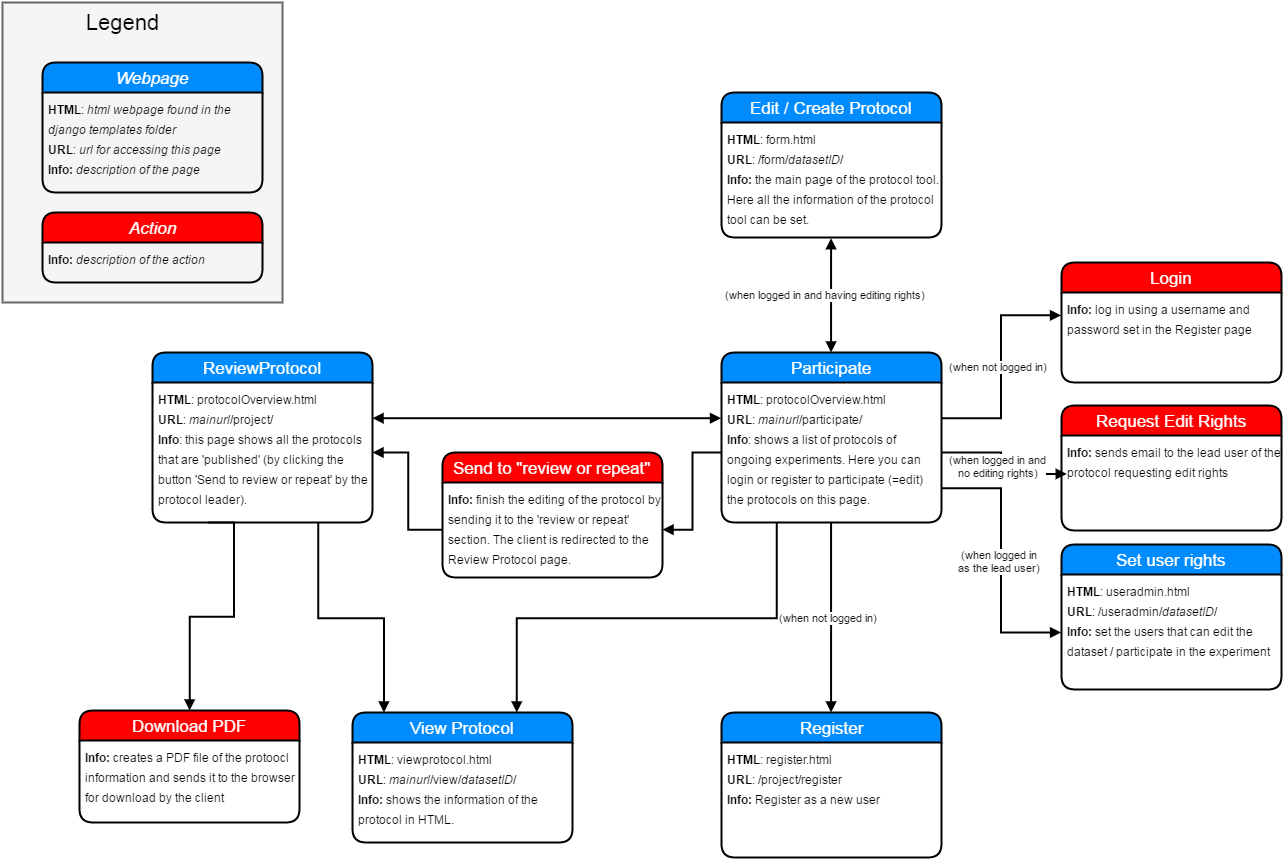

The diagram above was exported from draw.io. Its source (the exported page's mxGraphModel, read from the mxfile embedded in the PNG):
<mxGraphModel dx="2320" dy="1900" grid="1" gridSize="10" guides="1" tooltips="1" connect="1" arrows="1" fold="1" page="1" pageScale="1" pageWidth="826" pageHeight="1169" background="#ffffff" math="0" shadow="0">
  <root>
    <mxCell id="0" />
    <mxCell id="1" parent="0" />
    <mxCell id="67" value="" style="whiteSpace=wrap;html=1;strokeColor=#666666;strokeWidth=2;fillColor=#f5f5f5;" vertex="1" parent="1">
      <mxGeometry x="-40" y="-190" width="280" height="300" as="geometry" />
    </mxCell>
    <mxCell id="9" value="ReviewProtocol" style="swimlane;html=1;childLayout=stackLayout;horizontal=1;startSize=30;horizontalStack=0;fillColor=#008cff;fontColor=#FFFFFF;rounded=1;fontSize=17;fontStyle=0;strokeWidth=2;resizeParent=0;resizeLast=1;shadow=0;dashed=0;align=center;" vertex="1" parent="1">
      <mxGeometry x="110" y="160" width="220" height="170" as="geometry" />
    </mxCell>
    <mxCell id="10" value="&lt;font style=&quot;font-size: 12px&quot;&gt;&lt;b&gt;HTML&lt;/b&gt;: protocolOverview.html&lt;/font&gt;&lt;div&gt;&lt;font style=&quot;font-size: 12px&quot;&gt;&lt;b&gt;URL&lt;/b&gt;: &lt;i&gt;mainurl&lt;/i&gt;/project/&lt;/font&gt;&lt;/div&gt;&lt;div&gt;&lt;span style=&quot;font-size: 12px&quot;&gt;&lt;b&gt;Info&lt;/b&gt;: this page shows all the protocols that are 'published' (by clicking the button 'Send to review or repeat' by the protocol leader).&amp;nbsp;&lt;/span&gt;&lt;/div&gt;" style="whiteSpace=wrap;html=1;align=left;strokeColor=none;fillColor=none;spacingLeft=4;fontSize=17;verticalAlign=top;resizable=0;rotatable=0;part=1;" vertex="1" parent="9">
      <mxGeometry y="30" width="220" height="140" as="geometry" />
    </mxCell>
    <mxCell id="74" value="(when logged in and having editing rights)" style="edgeStyle=orthogonalEdgeStyle;rounded=0;html=1;exitX=0.5;exitY=0;entryX=0.5;entryY=1;startArrow=block;startFill=1;endArrow=block;endFill=1;jettySize=auto;orthogonalLoop=1;strokeWidth=2;" edge="1" parent="1" source="11" target="64">
      <mxGeometry relative="1" as="geometry" />
    </mxCell>
    <mxCell id="11" value="Participate" style="swimlane;html=1;childLayout=stackLayout;horizontal=1;startSize=30;horizontalStack=0;fillColor=#008cff;fontColor=#FFFFFF;rounded=1;fontSize=17;fontStyle=0;strokeWidth=2;resizeParent=0;resizeLast=1;shadow=0;dashed=0;align=center;" vertex="1" parent="1">
      <mxGeometry x="679" y="160" width="220" height="170" as="geometry" />
    </mxCell>
    <mxCell id="12" value="&lt;font style=&quot;font-size: 12px&quot;&gt;&lt;b&gt;HTML&lt;/b&gt;: protocolOverview.html&lt;/font&gt;&lt;div&gt;&lt;font style=&quot;font-size: 12px&quot;&gt;&lt;b&gt;URL&lt;/b&gt;: &lt;i&gt;mainurl&lt;/i&gt;/participate/&lt;/font&gt;&lt;/div&gt;&lt;div&gt;&lt;span style=&quot;font-size: 12px&quot;&gt;&lt;b&gt;Info&lt;/b&gt;: shows a list of protocols of ongoing experiments. Here you can login or register to participate (=edit) the protocols on this page.&lt;/span&gt;&lt;/div&gt;" style="whiteSpace=wrap;html=1;align=left;strokeColor=none;fillColor=none;spacingLeft=4;fontSize=17;verticalAlign=top;resizable=0;rotatable=0;part=1;" vertex="1" parent="11">
      <mxGeometry y="30" width="220" height="140" as="geometry" />
    </mxCell>
    <mxCell id="14" value="" style="edgeStyle=orthogonalEdgeStyle;rounded=0;html=1;exitX=1;exitY=0.25;entryX=0;entryY=0.25;startArrow=block;startFill=1;endArrow=block;endFill=1;jettySize=auto;orthogonalLoop=1;strokeWidth=2;" edge="1" parent="1" source="10" target="12">
      <mxGeometry relative="1" as="geometry" />
    </mxCell>
    <mxCell id="16" value="View Protocol" style="swimlane;html=1;childLayout=stackLayout;horizontal=1;startSize=30;horizontalStack=0;fillColor=#008cff;fontColor=#FFFFFF;rounded=1;fontSize=17;fontStyle=0;strokeWidth=2;resizeParent=0;resizeLast=1;shadow=0;dashed=0;align=center;" vertex="1" parent="1">
      <mxGeometry x="310" y="520" width="220" height="130" as="geometry" />
    </mxCell>
    <mxCell id="17" value="&lt;font style=&quot;font-size: 12px&quot;&gt;&lt;b&gt;HTML&lt;/b&gt;: viewprotocol.html&lt;/font&gt;&lt;div&gt;&lt;font style=&quot;font-size: 12px&quot;&gt;&lt;b&gt;URL&lt;/b&gt;: &lt;i&gt;mainurl&lt;/i&gt;/view/&lt;i&gt;datasetID&lt;/i&gt;/&lt;/font&gt;&lt;/div&gt;&lt;div&gt;&lt;span style=&quot;font-size: 12px&quot;&gt;&lt;b&gt;Info: &lt;/b&gt;shows the information of the protocol in HTML.&lt;/span&gt;&lt;/div&gt;" style="whiteSpace=wrap;html=1;align=left;strokeColor=none;fillColor=none;spacingLeft=4;fontSize=17;verticalAlign=top;resizable=0;rotatable=0;part=1;" vertex="1" parent="16">
      <mxGeometry y="30" width="220" height="100" as="geometry" />
    </mxCell>
    <mxCell id="18" value="Download PDF" style="swimlane;html=1;childLayout=stackLayout;horizontal=1;startSize=30;horizontalStack=0;fillColor=#FF0000;fontColor=#FFFFFF;rounded=1;fontSize=17;fontStyle=0;strokeWidth=2;resizeParent=0;resizeLast=1;shadow=0;dashed=0;align=center;" vertex="1" parent="1">
      <mxGeometry x="37" y="518" width="220" height="112" as="geometry" />
    </mxCell>
    <mxCell id="19" value="&lt;div&gt;&lt;span style=&quot;font-size: 12px&quot;&gt;&lt;b&gt;Info: &lt;/b&gt;creates a PDF file of the protoocl information and sends it to the browser for download by the client&lt;/span&gt;&lt;/div&gt;" style="whiteSpace=wrap;html=1;align=left;strokeColor=none;fillColor=none;spacingLeft=4;fontSize=17;verticalAlign=top;resizable=0;rotatable=0;part=1;" vertex="1" parent="18">
      <mxGeometry y="30" width="220" height="82" as="geometry" />
    </mxCell>
    <mxCell id="20" value="" style="edgeStyle=orthogonalEdgeStyle;rounded=0;html=1;exitX=0.25;exitY=1;startArrow=none;startFill=0;endArrow=block;endFill=1;jettySize=auto;orthogonalLoop=1;strokeWidth=2;" edge="1" parent="1" source="10" target="18">
      <mxGeometry relative="1" as="geometry">
        <Array as="points">
          <mxPoint x="192" y="424" />
          <mxPoint x="147" y="424" />
        </Array>
      </mxGeometry>
    </mxCell>
    <mxCell id="21" value="Register" style="swimlane;html=1;childLayout=stackLayout;horizontal=1;startSize=30;horizontalStack=0;fillColor=#008cff;fontColor=#FFFFFF;rounded=1;fontSize=17;fontStyle=0;strokeWidth=2;resizeParent=0;resizeLast=1;shadow=0;dashed=0;align=center;" vertex="1" parent="1">
      <mxGeometry x="679" y="520" width="220" height="145" as="geometry" />
    </mxCell>
    <mxCell id="22" value="&lt;font style=&quot;font-size: 12px&quot;&gt;&lt;b&gt;HTML&lt;/b&gt;: register.html&lt;/font&gt;&lt;div&gt;&lt;font style=&quot;font-size: 12px&quot;&gt;&lt;b&gt;URL&lt;/b&gt;: /project/register&lt;/font&gt;&lt;/div&gt;&lt;div&gt;&lt;span style=&quot;font-size: 12px&quot;&gt;&lt;b&gt;Info: &lt;/b&gt;Register as a new user&lt;/span&gt;&lt;/div&gt;" style="whiteSpace=wrap;html=1;align=left;strokeColor=none;fillColor=none;spacingLeft=4;fontSize=17;verticalAlign=top;resizable=0;rotatable=0;part=1;" vertex="1" parent="21">
      <mxGeometry y="30" width="220" height="115" as="geometry" />
    </mxCell>
    <mxCell id="25" style="edgeStyle=orthogonalEdgeStyle;rounded=0;html=1;exitX=0.25;exitY=1;entryX=0.75;entryY=0;startArrow=none;startFill=0;endArrow=block;endFill=1;jettySize=auto;orthogonalLoop=1;strokeWidth=2;" edge="1" parent="1" source="12" target="16">
      <mxGeometry relative="1" as="geometry" />
    </mxCell>
    <mxCell id="26" style="edgeStyle=orthogonalEdgeStyle;rounded=0;html=1;exitX=0.75;exitY=1;entryX=0.25;entryY=0;startArrow=none;startFill=0;endArrow=block;endFill=1;jettySize=auto;orthogonalLoop=1;strokeWidth=2;" edge="1" parent="1" source="10">
      <mxGeometry relative="1" as="geometry">
        <mxPoint x="341.2857142857147" y="520" as="targetPoint" />
        <Array as="points">
          <mxPoint x="276" y="426" />
          <mxPoint x="341" y="426" />
        </Array>
      </mxGeometry>
    </mxCell>
    <mxCell id="27" value="(when not logged in)" style="edgeStyle=orthogonalEdgeStyle;rounded=0;html=1;exitX=0.5;exitY=1;entryX=0.5;entryY=0;startArrow=none;startFill=0;endArrow=block;endFill=1;jettySize=auto;orthogonalLoop=1;strokeWidth=2;" edge="1" parent="1" source="12" target="21">
      <mxGeometry relative="1" as="geometry" />
    </mxCell>
    <mxCell id="30" value="&lt;i&gt;Webpage&lt;/i&gt;" style="swimlane;html=1;childLayout=stackLayout;horizontal=1;startSize=30;horizontalStack=0;fillColor=#008cff;fontColor=#FFFFFF;rounded=1;fontSize=17;fontStyle=0;strokeWidth=2;resizeParent=0;resizeLast=1;shadow=0;dashed=0;align=center;" vertex="1" parent="1">
      <mxGeometry y="-130" width="220" height="130" as="geometry" />
    </mxCell>
    <mxCell id="31" value="&lt;font style=&quot;font-size: 12px&quot;&gt;&lt;b&gt;HTML&lt;/b&gt;: &lt;i&gt;html webpage found in the django templates folder&lt;/i&gt;&lt;/font&gt;&lt;div&gt;&lt;font style=&quot;font-size: 12px&quot;&gt;&lt;b&gt;URL&lt;/b&gt;: &lt;i&gt;url for accessing this page&lt;/i&gt;&lt;/font&gt;&lt;/div&gt;&lt;div&gt;&lt;span style=&quot;font-size: 12px&quot;&gt;&lt;b&gt;Info:&lt;/b&gt;&lt;i&gt; description of the page&lt;/i&gt;&lt;/span&gt;&lt;/div&gt;" style="whiteSpace=wrap;html=1;align=left;strokeColor=none;fillColor=none;spacingLeft=4;fontSize=17;verticalAlign=top;resizable=0;rotatable=0;part=1;" vertex="1" parent="30">
      <mxGeometry y="30" width="220" height="100" as="geometry" />
    </mxCell>
    <mxCell id="38" value="&lt;i&gt;Action&lt;/i&gt;" style="swimlane;html=1;childLayout=stackLayout;horizontal=1;startSize=30;horizontalStack=0;fillColor=#FF0000;fontColor=#FFFFFF;rounded=1;fontSize=17;fontStyle=0;strokeWidth=2;resizeParent=0;resizeLast=1;shadow=0;dashed=0;align=center;" vertex="1" parent="1">
      <mxGeometry y="20" width="220" height="70" as="geometry" />
    </mxCell>
    <mxCell id="39" value="&lt;div&gt;&lt;span style=&quot;font-size: 12px&quot;&gt;&lt;b&gt;Info:&lt;/b&gt;&lt;i&gt; description of the action&lt;/i&gt;&lt;/span&gt;&lt;/div&gt;" style="whiteSpace=wrap;html=1;align=left;strokeColor=none;fillColor=none;spacingLeft=4;fontSize=17;verticalAlign=top;resizable=0;rotatable=0;part=1;" vertex="1" parent="38">
      <mxGeometry y="30" width="220" height="40" as="geometry" />
    </mxCell>
    <mxCell id="43" value="Login" style="swimlane;html=1;childLayout=stackLayout;horizontal=1;startSize=30;horizontalStack=0;fillColor=#FF0000;fontColor=#FFFFFF;rounded=1;fontSize=17;fontStyle=0;strokeWidth=2;resizeParent=0;resizeLast=1;shadow=0;dashed=0;align=center;" vertex="1" parent="1">
      <mxGeometry x="1019" y="70" width="220" height="120" as="geometry" />
    </mxCell>
    <mxCell id="44" value="&lt;div&gt;&lt;span style=&quot;font-size: 12px&quot;&gt;&lt;b&gt;Info:&lt;/b&gt; log in using a username and password set in the Register page&lt;/span&gt;&lt;/div&gt;&lt;div&gt;&lt;br&gt;&lt;/div&gt;" style="whiteSpace=wrap;html=1;align=left;strokeColor=none;fillColor=none;spacingLeft=4;fontSize=17;verticalAlign=top;resizable=0;rotatable=0;part=1;" vertex="1" parent="43">
      <mxGeometry y="30" width="220" height="90" as="geometry" />
    </mxCell>
    <mxCell id="45" value="Request Edit Rights" style="swimlane;html=1;childLayout=stackLayout;horizontal=1;startSize=30;horizontalStack=0;fillColor=#FF0000;fontColor=#FFFFFF;rounded=1;fontSize=17;fontStyle=0;strokeWidth=2;resizeParent=0;resizeLast=1;shadow=0;dashed=0;align=center;" vertex="1" parent="1">
      <mxGeometry x="1019" y="213" width="220" height="125" as="geometry" />
    </mxCell>
    <mxCell id="46" value="&lt;div&gt;&lt;span style=&quot;font-size: 12px&quot;&gt;&lt;b&gt;Info:&lt;/b&gt;&amp;nbsp;sends email to the lead user of the protocol requesting edit rights&lt;/span&gt;&lt;/div&gt;" style="whiteSpace=wrap;html=1;align=left;strokeColor=none;fillColor=none;spacingLeft=4;fontSize=17;verticalAlign=top;resizable=0;rotatable=0;part=1;" vertex="1" parent="45">
      <mxGeometry y="30" width="220" height="95" as="geometry" />
    </mxCell>
    <mxCell id="47" value="(when not logged in)" style="edgeStyle=orthogonalEdgeStyle;rounded=0;html=1;exitX=1;exitY=0.25;entryX=0;entryY=0.25;startArrow=none;startFill=0;endArrow=block;endFill=1;jettySize=auto;orthogonalLoop=1;strokeWidth=2;" edge="1" parent="1" source="12" target="44">
      <mxGeometry relative="1" as="geometry" />
    </mxCell>
    <mxCell id="51" value="Send to &quot;review or repeat&quot;" style="swimlane;html=1;childLayout=stackLayout;horizontal=1;startSize=30;horizontalStack=0;fillColor=#FF0000;fontColor=#FFFFFF;rounded=1;fontSize=17;fontStyle=0;strokeWidth=2;resizeParent=0;resizeLast=1;shadow=0;dashed=0;align=center;" vertex="1" parent="1">
      <mxGeometry x="400" y="260" width="220" height="125" as="geometry" />
    </mxCell>
    <mxCell id="52" value="&lt;div&gt;&lt;span style=&quot;font-size: 12px&quot;&gt;&lt;b&gt;Info:&lt;/b&gt;&amp;nbsp;finish the editing of the protocol by sending it to the 'review or repeat' section. The client is redirected to the Review Protocol page.&lt;/span&gt;&lt;/div&gt;" style="whiteSpace=wrap;html=1;align=left;strokeColor=none;fillColor=none;spacingLeft=4;fontSize=17;verticalAlign=top;resizable=0;rotatable=0;part=1;" vertex="1" parent="51">
      <mxGeometry y="30" width="220" height="95" as="geometry" />
    </mxCell>
    <mxCell id="58" style="edgeStyle=orthogonalEdgeStyle;rounded=0;html=1;exitX=0;exitY=0.5;entryX=1;entryY=0.5;startArrow=none;startFill=0;endArrow=block;endFill=1;jettySize=auto;orthogonalLoop=1;strokeWidth=2;" edge="1" parent="1" source="12" target="52">
      <mxGeometry relative="1" as="geometry">
        <Array as="points">
          <mxPoint x="650" y="260" />
          <mxPoint x="650" y="337" />
        </Array>
      </mxGeometry>
    </mxCell>
    <mxCell id="59" style="edgeStyle=orthogonalEdgeStyle;rounded=0;html=1;exitX=0;exitY=0.5;startArrow=none;startFill=0;endArrow=block;endFill=1;jettySize=auto;orthogonalLoop=1;strokeWidth=2;" edge="1" parent="1" source="52" target="10">
      <mxGeometry relative="1" as="geometry" />
    </mxCell>
    <mxCell id="62" value="Set user rights" style="swimlane;html=1;childLayout=stackLayout;horizontal=1;startSize=30;horizontalStack=0;fillColor=#008cff;fontColor=#FFFFFF;rounded=1;fontSize=17;fontStyle=0;strokeWidth=2;resizeParent=0;resizeLast=1;shadow=0;dashed=0;align=center;" vertex="1" parent="1">
      <mxGeometry x="1019" y="352" width="220" height="145" as="geometry" />
    </mxCell>
    <mxCell id="63" value="&lt;font style=&quot;font-size: 12px&quot;&gt;&lt;b&gt;HTML&lt;/b&gt;: useradmin.html&lt;/font&gt;&lt;div&gt;&lt;font style=&quot;font-size: 12px&quot;&gt;&lt;b&gt;URL&lt;/b&gt;: /useradmin/&lt;i&gt;datasetID&lt;/i&gt;/&lt;/font&gt;&lt;/div&gt;&lt;div&gt;&lt;span style=&quot;font-size: 12px&quot;&gt;&lt;b&gt;Info: &lt;/b&gt;set the users that can edit the dataset / participate in the experiment&lt;/span&gt;&lt;/div&gt;" style="whiteSpace=wrap;html=1;align=left;strokeColor=none;fillColor=none;spacingLeft=4;fontSize=17;verticalAlign=top;resizable=0;rotatable=0;part=1;" vertex="1" parent="62">
      <mxGeometry y="30" width="220" height="115" as="geometry" />
    </mxCell>
    <mxCell id="64" value="Edit / Create Protocol" style="swimlane;html=1;childLayout=stackLayout;horizontal=1;startSize=30;horizontalStack=0;fillColor=#008cff;fontColor=#FFFFFF;rounded=1;fontSize=17;fontStyle=0;strokeWidth=2;resizeParent=0;resizeLast=1;shadow=0;dashed=0;align=center;" vertex="1" parent="1">
      <mxGeometry x="679" y="-100" width="220" height="145" as="geometry" />
    </mxCell>
    <mxCell id="65" value="&lt;font style=&quot;font-size: 12px&quot;&gt;&lt;b&gt;HTML&lt;/b&gt;: form.html&lt;/font&gt;&lt;div&gt;&lt;font style=&quot;font-size: 12px&quot;&gt;&lt;b&gt;URL&lt;/b&gt;: /form/&lt;i&gt;datasetID&lt;/i&gt;/&lt;/font&gt;&lt;/div&gt;&lt;div&gt;&lt;span style=&quot;font-size: 12px&quot;&gt;&lt;b&gt;Info: &lt;/b&gt;the main page of the protocol tool. Here all the information of the protocol tool can be set.&lt;/span&gt;&lt;/div&gt;" style="whiteSpace=wrap;html=1;align=left;strokeColor=none;fillColor=none;spacingLeft=4;fontSize=17;verticalAlign=top;resizable=0;rotatable=0;part=1;" vertex="1" parent="64">
      <mxGeometry y="30" width="220" height="115" as="geometry" />
    </mxCell>
    <mxCell id="73" value="&lt;font style=&quot;font-size: 22px&quot;&gt;Legend&lt;/font&gt;" style="text;html=1;strokeColor=none;fillColor=none;align=center;verticalAlign=middle;whiteSpace=wrap;" vertex="1" parent="1">
      <mxGeometry x="60" y="-180" width="40" height="20" as="geometry" />
    </mxCell>
    <mxCell id="75" value="(when logged in and&lt;div&gt;no editing rights)&lt;/div&gt;" style="edgeStyle=orthogonalEdgeStyle;rounded=0;html=1;exitX=1;exitY=0.5;entryX=0.023;entryY=0.398;entryPerimeter=0;startArrow=none;startFill=0;endArrow=block;endFill=1;jettySize=auto;orthogonalLoop=1;strokeWidth=2;" edge="1" parent="1" source="12" target="46">
      <mxGeometry relative="1" as="geometry" />
    </mxCell>
    <mxCell id="76" value="(when logged in&lt;div&gt;as the lead user)&lt;/div&gt;" style="edgeStyle=orthogonalEdgeStyle;rounded=0;html=1;exitX=1;exitY=0.75;entryX=0;entryY=0.5;startArrow=none;startFill=0;endArrow=block;endFill=1;jettySize=auto;orthogonalLoop=1;strokeWidth=2;" edge="1" parent="1" source="12" target="63">
      <mxGeometry relative="1" as="geometry" />
    </mxCell>
  </root>
</mxGraphModel>